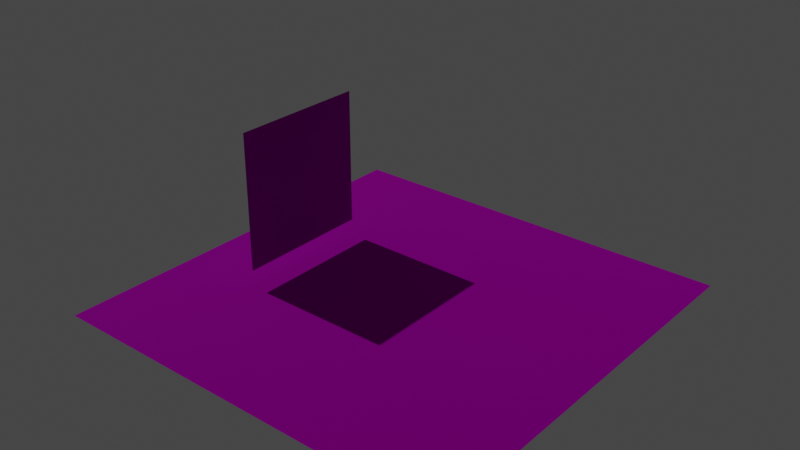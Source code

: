 # Source: window_scene.blend  (saved by Blender 3.0.42; exported with 4.5.12 LTS)
import bpy
from mathutils import Matrix  # noqa: F401  (used for matrix-valued properties, if any)

bpy.ops.wm.read_factory_settings(use_empty=True)
scene = bpy.context.scene
scene.name = 'Scene'

# ---- collections
col_collection = bpy.data.collections.new('Collection'); scene.collection.children.link(col_collection)

# ---- images (referenced by path relative to the original .blend; pixels are not part of the script)
import os
ASSET_DIR = os.environ.get("B2B_ASSET_DIR", "")  # directory of the original .blend (textures are referenced by path, not embedded)
HERE = os.path.dirname(os.path.abspath(__file__))  # packed textures are extracted next to this script under _unpacked/

def load_image(name, relpath, width, height, colorspace="sRGB"):
    """Load a texture the original file referenced (path relative to the .blend, or extracted next to this script)."""
    p = next((c for c in (os.path.join(HERE, relpath), os.path.join(ASSET_DIR, relpath)) if relpath and os.path.exists(c)), "")
    if p:
        img = bpy.data.images.load(p, check_existing=True)
        img.name = name
    else:  # same state as the original file: an image datablock whose file is absent (Cycles renders it pink)
        img = bpy.data.images.new(name, width, height)
        img.source = "FILE"
        img.filepath = "//" + (relpath or name)
    img.colorspace_settings.name = colorspace
    return img
img_white_png = load_image('white.png', 'white.png', 1024, 1024, 'sRGB')
img_black_png = load_image('black.png', 'black.png', 1024, 1024, 'sRGB')
img_stradbourg_rose_window_png = load_image('stradbourg rose window.png', 'stradbourg rose window.png', 1024, 1024, 'sRGB')

# ---- materials (node trees are filled in below, after node groups)
mat_floor = bpy.data.materials.new('Floor')
mat_floor.alpha_threshold = 0.0
mat_floor.line_color = (0.0, 0.0, 0.0, 1.0)
mat_window = bpy.data.materials.new('Window')
mat_window.surface_render_method = 'BLENDED'
mat_window.blend_method = 'BLEND'
mat_window.alpha_threshold = 0.0
mat_window.line_color = (0.0, 0.0, 0.0, 1.0)

# ---- material node trees
mat_floor.use_nodes = True; mat_floor.node_tree.nodes.clear()
_N = mat_floor.node_tree.nodes; _L = mat_floor.node_tree.links
n0 = _N.new('ShaderNodeOutputMaterial'); n0.name = 'Material Output'; n0.location = (300, 300)
n1 = _N.new('ShaderNodeBsdfPrincipled'); n1.name = 'Principled BSDF'; n1.location = (10, 300)
n1.distribution = 'GGX'
n1.subsurface_method = 'RANDOM_WALK_SKIN'
n1.inputs[3].default_value = 1.45
n1.inputs[27].default_value = (0.0, 0.0, 0.0, 1.0)
n1.inputs[28].default_value = 1.0
n2 = _N.new('ShaderNodeTexImage'); n2.name = 'Image Texture'; n2.location = (-280, 280)
n2.image = img_white_png
n3 = _N.new('ShaderNodeTexImage'); n3.name = 'Image Texture.001'; n3.location = (-280, 180)
n3.image = img_black_png
n4 = _N.new('ShaderNodeTexImage'); n4.name = 'Image Texture.002'; n4.location = (-280, 120)
n4.image = img_black_png
_L.new(n1.outputs[0], n0.inputs[0])
_L.new(n2.outputs[0], n1.inputs[0])
_L.new(n3.outputs[1], n1.inputs[1])
_L.new(n4.outputs[1], n1.inputs[2])
n0.is_active_output = True
mat_window.use_nodes = True; mat_window.node_tree.nodes.clear()
_N = mat_window.node_tree.nodes; _L = mat_window.node_tree.links
n0 = _N.new('ShaderNodeOutputMaterial'); n0.name = 'Material Output'; n0.location = (300, 300)
n1 = _N.new('ShaderNodeBsdfPrincipled'); n1.name = 'Principled BSDF'; n1.location = (10, 300)
n1.distribution = 'GGX'
n1.subsurface_method = 'RANDOM_WALK_SKIN'
n1.inputs[3].default_value = 1.45
n1.inputs[27].default_value = (0.0, 0.0, 0.0, 1.0)
n1.inputs[28].default_value = 1.0
n2 = _N.new('ShaderNodeTexImage'); n2.name = 'Image Texture'; n2.location = (-280, 280)
n2.image = img_stradbourg_rose_window_png
n3 = _N.new('ShaderNodeTexImage'); n3.name = 'Image Texture.001'; n3.location = (-280, 180)
n3.image = img_black_png
n4 = _N.new('ShaderNodeTexImage'); n4.name = 'Image Texture.002'; n4.location = (-280, 120)
n4.image = img_black_png
n5 = _N.new('ShaderNodeTexImage'); n5.name = 'Image Texture.003'; n5.location = (-280, -120)
n5.image = img_stradbourg_rose_window_png
_L.new(n1.outputs[0], n0.inputs[0])
_L.new(n2.outputs[0], n1.inputs[0])
_L.new(n3.outputs[1], n1.inputs[1])
_L.new(n4.outputs[1], n1.inputs[2])
_L.new(n5.outputs[1], n1.inputs[4])
n0.is_active_output = True

# ---- world
world_world = bpy.data.worlds.new('World'); scene.world = world_world
world_world.use_nodes = True; world_world.node_tree.nodes.clear()
_N = world_world.node_tree.nodes; _L = world_world.node_tree.links
n0 = _N.new('ShaderNodeOutputWorld'); n0.name = 'World Output'; n0.location = (300, 300)
n1 = _N.new('ShaderNodeBackground'); n1.name = 'Background'; n1.location = (10, 300)
n1.inputs[0].default_value = (0.05088, 0.05088, 0.05088, 1.0)
_L.new(n1.outputs[0], n0.inputs[0])
n0.is_active_output = True
world_world.color = (0.05088, 0.05088, 0.05088)
world_world.use_sun_shadow = False
world_world.sun_shadow_jitter_overblur = 0.0

# ---- lights
light_sun = bpy.data.lights.new('Sun', 'SUN')
light_sun.transmission_factor = 0.0
light_sun.energy = 1.0
light_sun.shadow_soft_size = 0.125

# ---- meshes
me_plane = bpy.data.meshes.new('Plane')
me_plane.from_pydata([(-12.0, -12.0, 0.0), (12.0, -12.0, 0.0), (-12.0, 12.0, 0.0), (12.0, 12.0, 0.0)], [], [(0, 1, 3, 2)])
_uv = me_plane.uv_layers.new(name='UVMap')
_uv.uv.foreach_set('vector', [0.0, 0.0, 1.0, 0.0, 1.0, 1.0, 0.0, 1.0])
me_plane.materials.append(mat_floor)
me_plane.use_remesh_fix_poles = True
me_plane.use_remesh_preserve_attributes = False
me_plane.update()
me_plane_001 = bpy.data.meshes.new('Plane.001')
me_plane_001.from_pydata([(-7.0, 4.0, 1.0), (-7.0, -4.0, 1.0), (-7.0, 4.0, 9.0), (-7.0, -4.0, 9.0)], [], [(0, 1, 3, 2)])
_uv = me_plane_001.uv_layers.new(name='UVMap')
_uv.uv.foreach_set('vector', [0.0, 0.0, 1.0, 0.0, 1.0, 1.0, 0.0, 1.0])
me_plane_001.materials.append(mat_window)
me_plane_001.use_remesh_fix_poles = True
me_plane_001.use_remesh_preserve_attributes = False
me_plane_001.update()

# ---- objects
ob_plane = bpy.data.objects.new('Plane', me_plane)
ob_plane_001 = bpy.data.objects.new('Plane.001', me_plane_001)
ob_sun = bpy.data.objects.new('Sun', light_sun)

# ---- transforms, parenting, visibility, modifiers, constraints
ob_plane.location = (0.0, 0.0, 0.0)
ob_plane_001.location = (0.0, 0.0, 0.0)
ob_sun.location = (0.0, 0.0, 3.0)
ob_sun.rotation_euler = (-0.7854, -0.0, 1.571)

# ---- collection membership
col_collection.objects.link(ob_plane)
col_collection.objects.link(ob_plane_001)
col_collection.objects.link(ob_sun)

# ---- scene / render settings (as saved in the file)
scene.frame_start = 1; scene.frame_end = 250; scene.frame_set(1)
scene.render.engine = 'CYCLES'
scene.cycles.sampling_pattern = 'TABULATED_SOBOL'
scene.cycles.use_light_tree = False
scene.view_settings.view_transform = 'Filmic'
bpy.context.view_layer.update()

# ---- added for rendering (the .blend has no active camera): camera
cam_auto = bpy.data.cameras.new('AutoCamera')
cam_auto.lens = 50.0
cam_auto.sensor_width = 36.0
cam_auto.clip_end = 1000.0
ob_auto_camera = bpy.data.objects.new('AutoCamera', cam_auto)
scene.collection.objects.link(ob_auto_camera)
ob_auto_camera.location = (32.4884, -38.9861, 30.4907)
ob_auto_camera.rotation_euler = (1.09748, -7.21219e-08, 0.694738)
scene.camera = ob_auto_camera
bpy.context.view_layer.update()
